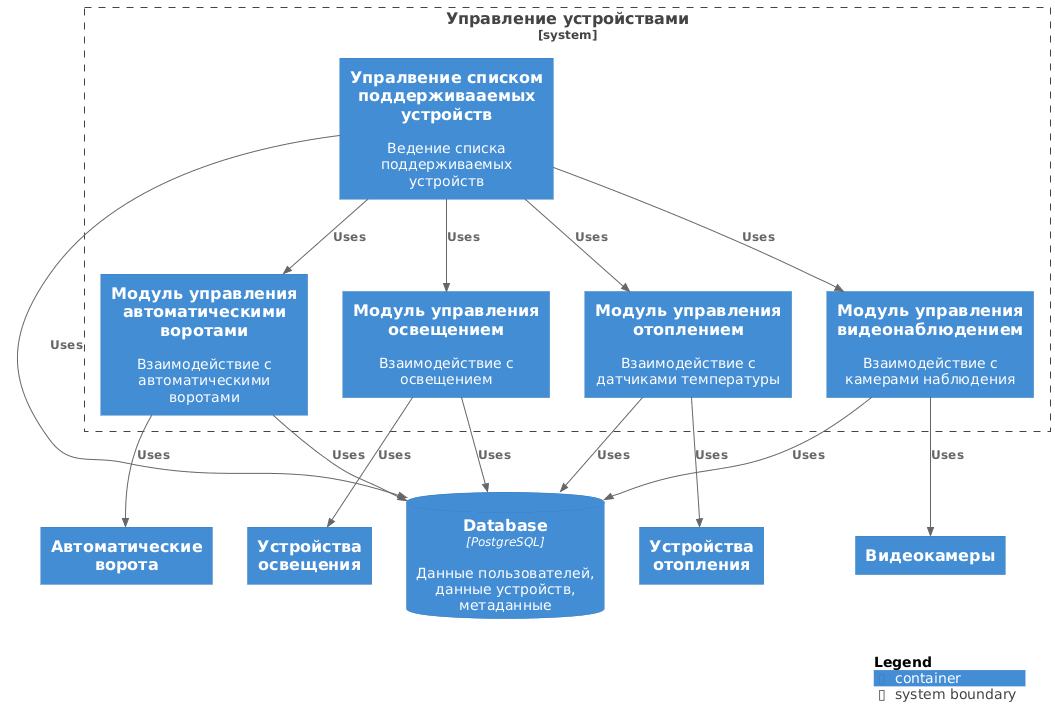

The diagram above was rendered by PlantUML. Its source (embedded in the PNG):
@startuml
!include https://raw.githubusercontent.com/plantuml-stdlib/C4-PlantUML/master/C4_Container.puml



System_Boundary(c1, "Управление устройствами", $link="https://github.com/plantuml-stdlib/C4-PlantUML") {
Container(apiw, "Упралвение списком поддерживааемых устройств", "", "Ведение списка поддерживаемых устройств")

Container(temp, "Модуль управления отоплением", "", "Взаимодействие с датчиками температуры")
Container(light, "Модуль управления освещением", "", "Взаимодействие с освещением")
Container(gate, "Модуль управления автоматическими воротами", "", "Взаимодействие с автоматическими воротами")
Container(cam, "Модуль управления видеонаблюдением", "", "Взаимодействие с камерами наблюдения")

}
ContainerDb(db, "Database", "PostgreSQL", "Данные пользователей, данные устройств, метаданные")

Container(temp_sen, "Устройства отопления", "", "")
Container(light_sen, "Устройства освещения", "", "")
Container(gate_sen, "Автоматические ворота", "", "")
Container(cam_sen, "Видеокамеры", "", "")



Rel(apiw, temp, "Uses", "")
Rel(apiw, light, "Uses", "")
Rel(apiw, gate, "Uses", "")
Rel(apiw, cam, "Uses", "")


Rel(apiw, db, "Uses", "")
Rel(temp, db, "Uses", "")
Rel(light, db, "Uses", "")
Rel(gate, db, "Uses", "")
Rel(cam, db, "Uses", "")

Rel(temp, temp_sen, "Uses", "")
Rel(light, light_sen, "Uses", "")
Rel(gate, gate_sen, "Uses", "")
Rel(cam, cam_sen, "Uses", "")


SHOW_LEGEND()
@enduml